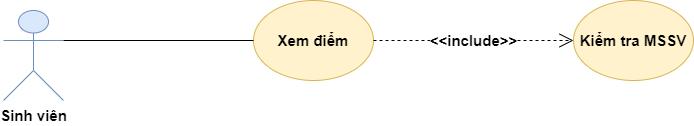

The diagram above was exported from draw.io. Its source (the exported page's mxGraphModel, read from the mxfile embedded in the PNG):
<mxGraphModel dx="868" dy="520" grid="1" gridSize="10" guides="1" tooltips="1" connect="1" arrows="1" fold="1" page="1" pageScale="1" pageWidth="2339" pageHeight="3300" math="0" shadow="0">
  <root>
    <mxCell id="0" />
    <mxCell id="1" parent="0" />
    <mxCell id="V1OD-oCW-Z3J5QtuQyYN-1" value="Sinh viên" style="shape=umlActor;verticalLabelPosition=bottom;verticalAlign=top;html=1;outlineConnect=0;fontSize=15;fontStyle=1;fillColor=#dae8fc;strokeColor=#6c8ebf;" parent="1" vertex="1">
      <mxGeometry x="620" y="160" width="60" height="90" as="geometry" />
    </mxCell>
    <mxCell id="V1OD-oCW-Z3J5QtuQyYN-2" value="Xem điểm" style="ellipse;whiteSpace=wrap;html=1;fontSize=15;fontStyle=1;fillColor=#fff2cc;strokeColor=#d6b656;" parent="1" vertex="1">
      <mxGeometry x="870" y="150" width="120" height="80" as="geometry" />
    </mxCell>
    <mxCell id="V1OD-oCW-Z3J5QtuQyYN-3" value="Kiểm tra MSSV" style="ellipse;whiteSpace=wrap;html=1;fontSize=15;fontStyle=1;fillColor=#fff2cc;strokeColor=#d6b656;" parent="1" vertex="1">
      <mxGeometry x="1190" y="150" width="120" height="80" as="geometry" />
    </mxCell>
    <mxCell id="V1OD-oCW-Z3J5QtuQyYN-4" value="" style="endArrow=none;html=1;rounded=0;fontSize=15;entryX=0;entryY=0.5;entryDx=0;entryDy=0;exitX=1;exitY=0.3333333333333333;exitDx=0;exitDy=0;exitPerimeter=0;fontStyle=1" parent="1" source="V1OD-oCW-Z3J5QtuQyYN-1" target="V1OD-oCW-Z3J5QtuQyYN-2" edge="1">
      <mxGeometry width="50" height="50" relative="1" as="geometry">
        <mxPoint x="740" y="220" as="sourcePoint" />
        <mxPoint x="790" y="170" as="targetPoint" />
      </mxGeometry>
    </mxCell>
    <mxCell id="V1OD-oCW-Z3J5QtuQyYN-5" value="&amp;lt;&amp;lt;include&amp;gt;&amp;gt;" style="endArrow=open;endSize=12;dashed=1;html=1;rounded=0;fontSize=15;exitX=1;exitY=0.5;exitDx=0;exitDy=0;entryX=0;entryY=0.5;entryDx=0;entryDy=0;fontStyle=1" parent="1" source="V1OD-oCW-Z3J5QtuQyYN-2" target="V1OD-oCW-Z3J5QtuQyYN-3" edge="1">
      <mxGeometry width="160" relative="1" as="geometry">
        <mxPoint x="1060" y="129.99999999999997" as="sourcePoint" />
        <mxPoint x="1145.573593128807" y="194.67572875253813" as="targetPoint" />
        <mxPoint as="offset" />
      </mxGeometry>
    </mxCell>
  </root>
</mxGraphModel>